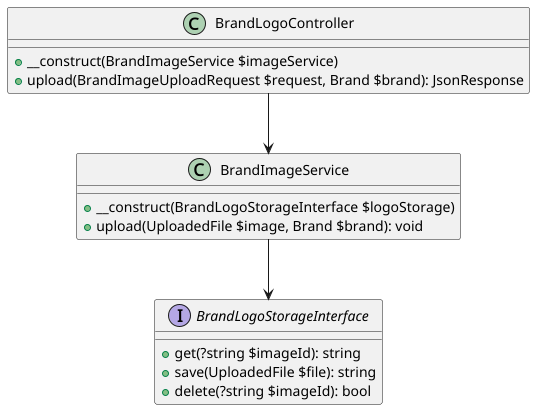

The diagram above was rendered by PlantUML. Its source (embedded in the PNG):
@startuml
class BrandLogoController {
    + __construct(BrandImageService $imageService)
    + upload(BrandImageUploadRequest $request, Brand $brand): JsonResponse
}

class BrandImageService {
    + __construct(BrandLogoStorageInterface $logoStorage)
    + upload(UploadedFile $image, Brand $brand): void
}

interface BrandLogoStorageInterface {
    + get(?string $imageId): string
    + save(UploadedFile $file): string
    + delete(?string $imageId): bool
}

BrandLogoController --> BrandImageService
BrandImageService --> BrandLogoStorageInterface

@enduml